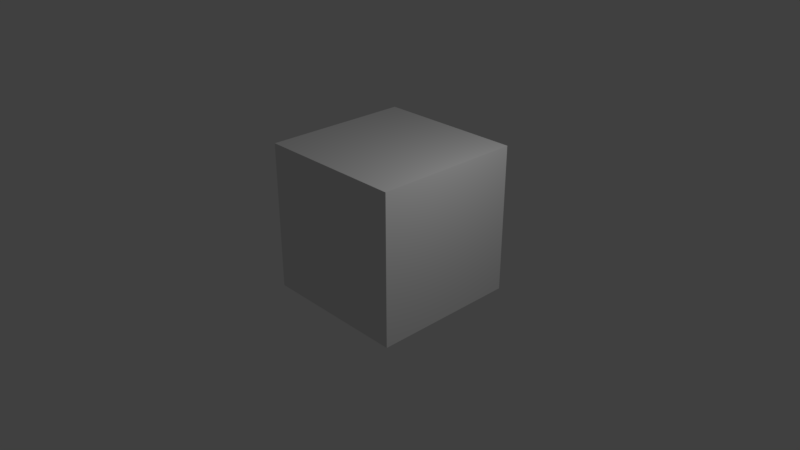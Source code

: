 # Source: cube.blend  (saved by Blender 2.79.0; exported with 4.5.12 LTS)
import bpy
from mathutils import Matrix  # noqa: F401  (used for matrix-valued properties, if any)

bpy.ops.wm.read_factory_settings(use_empty=True)
scene = bpy.context.scene
scene.name = 'Scene'

# ---- collections
col_collection_1 = bpy.data.collections.new('Collection 1'); scene.collection.children.link(col_collection_1)

# ---- materials (node trees are filled in below, after node groups)
mat_cubetexture = bpy.data.materials.new('CubeTexture')
mat_cubetexture.alpha_threshold = 0.0
mat_cubetexture.use_transparent_shadow = False
mat_cubetexture.roughness = 0.5
mat_cubetexture.line_color = (0.0, 0.0, 0.0, 1.0)

# ---- material node trees

# ---- world
world_world = bpy.data.worlds.new('World'); scene.world = world_world
world_world.color = (0.05088, 0.05088, 0.05088)
world_world.use_sun_shadow = False
world_world.sun_shadow_jitter_overblur = 0.0
world_world.cycles.sampling_method = 'MANUAL'

# ---- cameras
cam_camera = bpy.data.cameras.new('Camera')
cam_camera.clip_end = 100.0
cam_camera.lens = 35.0
cam_camera.sensor_width = 32.0
cam_camera.sensor_height = 18.0
cam_camera.ortho_scale = 7.314
cam_camera.dof.focus_distance = 0.0
cam_camera.dof.aperture_fstop = 128.0

# ---- lights
light_lamp = bpy.data.lights.new('Lamp', 'POINT')
light_lamp.transmission_factor = 0.0
light_lamp.cutoff_distance = 30.0
light_lamp.energy = 100.0
light_lamp.shadow_buffer_clip_start = 1.001
light_lamp.shadow_soft_size = 0.1
light_lamp.shadow_maximum_resolution = 0.006
light_lamp.use_absolute_resolution = True

# ---- meshes
me_cube = bpy.data.meshes.new('Cube')
me_cube.from_pydata([(1.159, 1.238, -0.5181), (1.159, -0.7615, -0.5181), (-0.8409, -0.7615, -0.5181), (-0.8409, 1.238, -0.5181), (1.159, 1.238, 1.482), (1.159, -0.7615, 1.482), (-0.8409, -0.7615, 1.482), (-0.8409, 1.238, 1.482)], [], [(0, 1, 2, 3), (4, 7, 6, 5), (0, 4, 5, 1), (1, 5, 6, 2), (2, 6, 7, 3), (4, 0, 3, 7)])
_uv = me_cube.uv_layers.new(name='UVMap')
_uv.uv.foreach_set('vector', [0.5839, 0.4911, 0.5837, 0.7169, 0.3578, 0.7167, 0.3581, 0.4908, 0.5842, 0.2652, 0.3583, 0.265, 0.3586, 0.03914, 0.5844, 0.03939, 0.8095, 0.7172, 0.8093, 0.943, 0.5834, 0.9427, 0.5837, 0.7169, 0.5837, 0.7169, 0.5834, 0.9427, 0.3576, 0.9425, 0.3578, 0.7167, 0.3578, 0.7167, 0.3576, 0.9425, 0.1318, 0.9422, 0.132, 0.7164, 0.5842, 0.2652, 0.5839, 0.4911, 0.3581, 0.4908, 0.3583, 0.265])
me_cube.materials.append(mat_cubetexture)
me_cube.use_remesh_preserve_volume = False
me_cube.use_remesh_preserve_attributes = False
me_cube.use_mirror_vertex_groups = False
me_cube.update()

# ---- objects
ob_cube = bpy.data.objects.new('Cube', me_cube)
ob_lamp = bpy.data.objects.new('Lamp', light_lamp)
ob_camera = bpy.data.objects.new('Camera', cam_camera)

# ---- transforms, parenting, visibility, modifiers, constraints
ob_cube.location = (0.1222, -0.2665, 0.09457)
ob_cube.lock_rotations_4d = False
ob_cube.empty_display_type = 'ARROWS'
ob_cube.lineart.crease_threshold = 0.0
ob_lamp.location = (3.363, 0.05116, 3.815)
ob_lamp.rotation_euler = (0.6503, 0.05522, 1.866)
ob_lamp.lock_rotations_4d = False
ob_lamp.empty_display_type = 'ARROWS'
ob_lamp.color = (0.0, 0.0, 0.0, 0.0)
ob_lamp.lineart.crease_threshold = 0.0
ob_camera.location = (7.603, -6.774, 5.438)
ob_camera.rotation_euler = (1.109, 0.0, 0.8149)
ob_camera.lock_rotations_4d = False
ob_camera.empty_display_type = 'ARROWS'
ob_camera.color = (0.0, 0.0, 0.0, 0.0)
ob_camera.display_type = 'WIRE'
ob_camera.lineart.crease_threshold = 0.0

# ---- collection membership
col_collection_1.objects.link(ob_cube)
col_collection_1.objects.link(ob_lamp)
col_collection_1.objects.link(ob_camera)

# ---- scene / render settings (as saved in the file)
scene.camera = ob_camera
scene.frame_start = 1; scene.frame_end = 250; scene.frame_set(1)
scene.render.engine = 'BLENDER_EEVEE_NEXT'
scene.render.resolution_percentage = 50
scene.render.dither_intensity = 0.0
scene.cycles.use_denoising = False
scene.cycles.samples = 128
scene.cycles.sampling_pattern = 'TABULATED_SOBOL'
scene.cycles.use_adaptive_sampling = False
scene.cycles.use_light_tree = False
scene.cycles.blur_glossy = 0.0
scene.cycles.sample_clamp_indirect = 0.0
scene.view_settings.view_transform = 'Standard'
bpy.context.view_layer.update()
